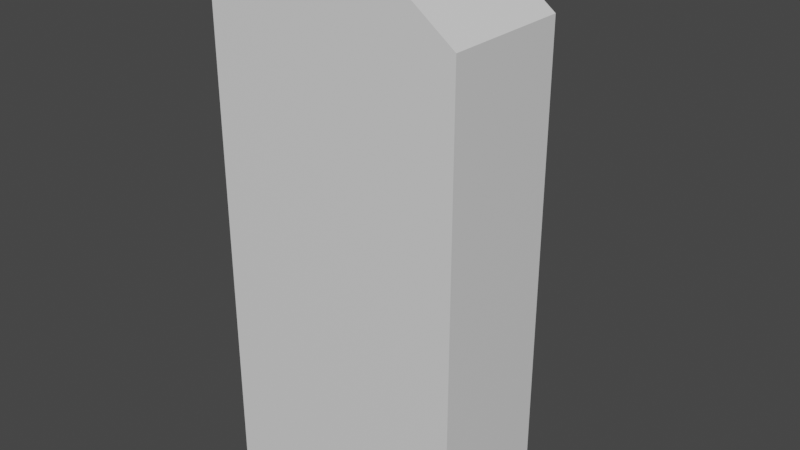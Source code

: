 # Source: HeavyDoor.blend  (saved by Blender 3.6.11; exported with 4.5.12 LTS)
import bpy
from mathutils import Matrix  # noqa: F401  (used for matrix-valued properties, if any)

bpy.ops.wm.read_factory_settings(use_empty=True)
scene = bpy.context.scene
scene.name = 'Scene'

# ---- collections
col_collection = bpy.data.collections.new('Collection'); scene.collection.children.link(col_collection)

# ---- materials (node trees are filled in below, after node groups)
mat_door = bpy.data.materials.new('Door')
mat_door.alpha_threshold = 0.0
mat_door.use_transparent_shadow = False
mat_door.roughness = 0.5
mat_door.line_color = (0.0, 0.0, 0.0, 1.0)
mat_handle = bpy.data.materials.new('Handle')
mat_handle.use_transparent_shadow = False

# ---- material node trees
mat_door.use_nodes = True; mat_door.node_tree.nodes.clear()
_N = mat_door.node_tree.nodes; _L = mat_door.node_tree.links
n0 = _N.new('ShaderNodeOutputMaterial'); n0.name = 'Material Output'; n0.location = (300, 300)
n1 = _N.new('ShaderNodeBsdfPrincipled'); n1.name = 'Principled BSDF'; n1.location = (10, 300)
n1.distribution = 'GGX'
n1.subsurface_method = 'RANDOM_WALK_SKIN'
n1.inputs[3].default_value = 1.45
n1.inputs[27].default_value = (0.0, 0.0, 0.0, 1.0)
n1.inputs[28].default_value = 1.0
_L.new(n1.outputs[0], n0.inputs[0])
n0.is_active_output = True
mat_handle.use_nodes = True; mat_handle.node_tree.nodes.clear()
_N = mat_handle.node_tree.nodes; _L = mat_handle.node_tree.links
n0 = _N.new('ShaderNodeBsdfPrincipled'); n0.name = 'Principled BSDF'; n0.location = (10, 300)
n0.distribution = 'GGX'
n0.subsurface_method = 'RANDOM_WALK_SKIN'
n0.inputs[3].default_value = 1.45
n0.inputs[27].default_value = (0.0, 0.0, 0.0, 1.0)
n0.inputs[28].default_value = 1.0
n1 = _N.new('ShaderNodeOutputMaterial'); n1.name = 'Material Output'; n1.location = (300, 300)
_L.new(n0.outputs[0], n1.inputs[0])
n1.is_active_output = True

# ---- world
world_world = bpy.data.worlds.new('World'); scene.world = world_world
world_world.use_nodes = True; world_world.node_tree.nodes.clear()
_N = world_world.node_tree.nodes; _L = world_world.node_tree.links
n0 = _N.new('ShaderNodeOutputWorld'); n0.name = 'World Output'; n0.location = (300, 300)
n1 = _N.new('ShaderNodeBackground'); n1.name = 'Background'; n1.location = (10, 300)
n1.inputs[0].default_value = (0.05088, 0.05088, 0.05088, 1.0)
_L.new(n1.outputs[0], n0.inputs[0])
n0.is_active_output = True
world_world.color = (0.05088, 0.05088, 0.05088)
world_world.use_sun_shadow = False
world_world.sun_shadow_jitter_overblur = 0.0

# ---- meshes
me_cube = bpy.data.meshes.new('Cube')
me_cube.from_pydata([(0.9467, 1.0, 3.697), (0.9467, 1.0, 0.1065), (1.0, 0.0, 3.771), (1.0, 0.0, 0.0), (-0.9467, 1.0, 3.697), (-0.9467, 1.0, 0.1065), (-1.0, 0.0, 3.771), (-1.0, 0.0, 0.0), (0.6667, 1.0, 0.1065), (0.3333, 1.0, 0.1065), (-2.98e-08, 1.0, 0.1065), (-0.3333, 1.0, 0.1065), (-0.6667, 1.0, 0.1065), (0.6667, 0.0, 4.019), (0.3333, 0.0, 4.17), (-2.98e-08, 0.0, 4.201), (-0.3333, 0.0, 4.17), (-0.6667, 0.0, 4.019), (-0.6667, 0.0, 0.0), (-0.3333, 0.0, 0.0), (2.98e-08, 0.0, 0.0), (0.3333, 0.0, 0.0), (0.6667, 0.0, 0.0), (-0.6515, 1.0, 3.917), (-0.3261, 1.0, 4.064), (3e-08, 1.0, 4.095), (0.3261, 1.0, 4.064), (0.6515, 1.0, 3.917), (-0.6667, 1.0, 0.0), (-1.0, 1.0, 0.0), (1.0, 1.0, 3.771), (1.0, 1.0, 0.0), (-1.0, 1.0, 3.771), (0.6667, 1.0, 4.019), (0.6667, 1.0, 0.0), (0.3333, 1.0, 0.0), (-2.98e-08, 1.0, 0.0), (-0.3333, 1.0, 0.0), (-0.6667, 1.0, 4.019), (-0.3333, 1.0, 4.17), (2.98e-08, 1.0, 4.201), (0.3333, 1.0, 4.17), (-0.6667, 0.9033, 0.1616), (-0.9192, 0.9033, 0.1616), (0.9192, 0.9033, 3.659), (0.9192, 0.9033, 0.1616), (-0.9192, 0.9033, 3.659), (0.6436, 0.9033, 3.864), (0.6667, 0.9033, 0.1616), (0.3333, 0.9033, 0.1616), (-2.98e-08, 0.9033, 0.1616), (-0.3333, 0.9033, 0.1616), (-0.6436, 0.9033, 3.864), (-0.3224, 0.9033, 4.009), (3.005e-08, 0.9033, 4.04), (0.3224, 0.9033, 4.009), (-0.6667, 0.9033, 0.1065), (-0.9467, 0.9033, 0.1065), (0.9467, 0.9033, 3.697), (0.9467, 0.9033, 0.1065), (-0.9467, 0.9033, 3.697), (0.6515, 0.9033, 3.917), (0.6667, 0.9033, 0.1065), (0.3333, 0.9033, 0.1065), (-2.98e-08, 0.9033, 0.1065), (-0.3333, 0.9033, 0.1065), (-0.6515, 0.9033, 3.917), (-0.3261, 0.9033, 4.064), (3e-08, 0.9033, 4.095), (0.3261, 0.9033, 4.064), (-0.6667, 0.9958, 0.1616), (-0.9192, 0.9958, 0.1616), (0.9192, 0.9958, 3.659), (0.9192, 0.9958, 0.1616), (-0.9192, 0.9958, 3.659), (0.6436, 0.9958, 3.864), (0.6667, 0.9958, 0.1616), (0.3333, 0.9958, 0.1616), (-2.98e-08, 0.9958, 0.1616), (-0.3333, 0.9958, 0.1616), (-0.6436, 0.9958, 3.864), (-0.3224, 0.9958, 4.009), (3.005e-08, 0.9958, 4.04), (0.3224, 0.9958, 4.009)], [], [(38, 32, 6, 17), (7, 6, 32, 29), (34, 31, 3, 22), (31, 30, 2, 3), (1, 8, 62, 59), (29, 28, 18, 7), (28, 37, 19, 18), (37, 36, 20, 19), (36, 35, 21, 20), (35, 34, 22, 21), (13, 14, 15, 16, 17, 6, 7, 18, 19, 20, 21, 22, 3, 2), (30, 33, 13, 2), (33, 41, 14, 13), (41, 40, 15, 14), (40, 39, 16, 15), (39, 38, 17, 16), (5, 12, 28, 29), (1, 0, 30, 31), (4, 5, 29, 32), (0, 27, 33, 30), (8, 1, 31, 34), (9, 8, 34, 35), (10, 9, 35, 36), (11, 10, 36, 37), (12, 11, 37, 28), (23, 4, 32, 38), (24, 23, 38, 39), (25, 24, 39, 40), (26, 25, 40, 41), (27, 26, 41, 33), (48, 49, 77, 76), (25, 26, 69, 68), (8, 9, 63, 62), (26, 27, 61, 69), (9, 10, 64, 63), (10, 11, 65, 64), (12, 5, 57, 56), (11, 12, 56, 65), (0, 1, 59, 58), (4, 23, 66, 60), (5, 4, 60, 57), (23, 24, 67, 66), (27, 0, 58, 61), (24, 25, 68, 67), (43, 42, 56, 57), (45, 44, 58, 59), (46, 43, 57, 60), (44, 47, 61, 58), (48, 45, 59, 62), (49, 48, 62, 63), (50, 49, 63, 64), (51, 50, 64, 65), (42, 51, 65, 56), (52, 46, 60, 66), (53, 52, 66, 67), (54, 53, 67, 68), (55, 54, 68, 69), (47, 55, 69, 61), (80, 81, 82, 83, 75, 72, 73, 76, 77, 78, 79, 70, 71, 74), (55, 47, 75, 83), (49, 50, 78, 77), (50, 51, 79, 78), (42, 43, 71, 70), (51, 42, 70, 79), (44, 45, 73, 72), (46, 52, 80, 74), (43, 46, 74, 71), (52, 53, 81, 80), (47, 44, 72, 75), (53, 54, 82, 81), (45, 48, 76, 73), (54, 55, 83, 82)])
_uv = me_cube.uv_layers.new(name='UVMap')
_uv.uv.foreach_set('vector', [0.8303, 0.6366, 0.8303, 0.6947, 0.6606, 0.6947, 0.6606, 0.6366, 0.6787, 0.32, 0.6787, 0.0, 0.8484, 0.0, 0.8484, 0.32, 0.05656, 0.5261, 0.0, 0.5261, 0.0, 0.3564, 0.05656, 0.3564, 0.8303, 0.6764, 0.8303, 0.3564, 1.0, 0.3564, 1.0, 0.6764, 0.8648, 0.0, 0.8648, 0.04736, 0.8484, 0.04736, 0.8484, 0.0, 0.3394, 0.5261, 0.2828, 0.5261, 0.2828, 0.3564, 0.3394, 0.3564, 0.2828, 0.5261, 0.2262, 0.5261, 0.2262, 0.3564, 0.2828, 0.3564, 0.2262, 0.5261, 0.1697, 0.5261, 0.1697, 0.3564, 0.2262, 0.3564, 0.1697, 0.5261, 0.1131, 0.5261, 0.1131, 0.3564, 0.1697, 0.3564, 0.1131, 0.5261, 0.05656, 0.5261, 0.05656, 0.3564, 0.1131, 0.3564, 0.05656, 0.01545, 0.1131, 0.002683, 0.1697, 0.0, 0.2262, 0.002683, 0.2828, 0.01545, 0.3394, 0.03648, 0.3394, 0.3564, 0.2828, 0.3564, 0.2262, 0.3564, 0.1697, 0.3564, 0.1131, 0.3564, 0.05656, 0.3564, 0.0, 0.3564, 0.0, 0.03648, 0.8303, 0.3564, 0.8303, 0.4111, 0.6606, 0.4111, 0.6606, 0.3564, 0.8303, 0.4111, 0.8303, 0.4664, 0.6606, 0.4664, 0.6606, 0.4111, 0.8303, 0.4664, 0.8303, 0.5226, 0.6606, 0.5226, 0.6606, 0.4664, 0.8303, 0.5226, 0.8303, 0.5791, 0.6606, 0.5791, 0.6606, 0.5226, 0.8303, 0.5791, 0.8303, 0.6366, 0.6606, 0.6366, 0.6606, 0.5791, 0.3484, 0.3474, 0.3959, 0.3474, 0.3959, 0.3564, 0.3394, 0.3564, 0.6697, 0.3474, 0.6697, 0.04276, 0.6787, 0.03648, 0.6787, 0.3564, 0.3484, 0.04276, 0.3484, 0.3474, 0.3394, 0.3564, 0.3394, 0.03648, 0.6697, 0.04276, 0.6196, 0.02414, 0.6222, 0.01545, 0.6787, 0.03648, 0.6222, 0.3474, 0.6697, 0.3474, 0.6787, 0.3564, 0.6222, 0.3564, 0.5656, 0.3474, 0.6222, 0.3474, 0.6222, 0.3564, 0.5656, 0.3564, 0.509, 0.3474, 0.5656, 0.3474, 0.5656, 0.3564, 0.509, 0.3564, 0.4525, 0.3474, 0.509, 0.3474, 0.509, 0.3564, 0.4525, 0.3564, 0.3959, 0.3474, 0.4525, 0.3474, 0.4525, 0.3564, 0.3959, 0.3564, 0.3985, 0.02414, 0.3484, 0.04276, 0.3394, 0.03648, 0.3959, 0.01545, 0.4537, 0.01167, 0.3985, 0.02414, 0.3959, 0.01545, 0.4525, 0.002683, 0.509, 0.00905, 0.4537, 0.01167, 0.4525, 0.002683, 0.509, 0.0, 0.5644, 0.01167, 0.509, 0.00905, 0.509, 0.0, 0.5656, 0.002683, 0.6196, 0.02414, 0.5644, 0.01167, 0.5656, 0.002683, 0.6222, 0.01545, 0.8648, 0.2691, 0.8648, 0.2125, 0.8805, 0.2125, 0.8805, 0.2691, 0.3283, 0.6868, 0.3283, 0.7421, 0.3119, 0.7421, 0.3119, 0.6868, 0.8648, 0.04736, 0.8648, 0.1037, 0.8484, 0.1037, 0.8484, 0.04736, 0.3283, 0.7421, 0.3283, 0.7973, 0.3119, 0.7973, 0.3119, 0.7421, 0.8648, 0.1037, 0.8648, 0.1601, 0.8484, 0.1601, 0.8484, 0.1037, 0.8648, 0.1601, 0.8648, 0.2165, 0.8484, 0.2165, 0.8484, 0.1601, 0.8648, 0.2728, 0.8648, 0.3202, 0.8484, 0.3202, 0.8484, 0.2728, 0.8648, 0.2165, 0.8648, 0.2728, 0.8484, 0.2728, 0.8484, 0.2165, 0.9126, 0.0, 0.9126, 0.3046, 0.8962, 0.3046, 0.8962, 0.0, 0.3283, 0.5261, 0.3283, 0.5762, 0.3119, 0.5762, 0.3119, 0.5261, 0.9126, 0.3046, 0.9126, 0.0, 0.929, 0.0, 0.929, 0.3046, 0.3283, 0.5762, 0.3283, 0.6314, 0.3119, 0.6314, 0.3119, 0.5762, 0.3283, 0.7973, 0.3283, 0.8474, 0.3119, 0.8474, 0.3119, 0.7973, 0.3283, 0.6314, 0.3283, 0.6868, 0.3119, 0.6868, 0.3119, 0.6314, 0.344, 0.6901, 0.3869, 0.6901, 0.3869, 0.6948, 0.3394, 0.6948, 0.656, 0.6901, 0.656, 0.3934, 0.6606, 0.3902, 0.6606, 0.6948, 0.344, 0.3934, 0.344, 0.6901, 0.3394, 0.6948, 0.3394, 0.3902, 0.656, 0.3934, 0.6092, 0.376, 0.6105, 0.3715, 0.6606, 0.3902, 0.6131, 0.6901, 0.656, 0.6901, 0.6606, 0.6948, 0.6131, 0.6948, 0.5566, 0.6901, 0.6131, 0.6901, 0.6131, 0.6948, 0.5566, 0.6948, 0.5, 0.6901, 0.5566, 0.6901, 0.5566, 0.6948, 0.5, 0.6948, 0.4434, 0.6901, 0.5, 0.6901, 0.5, 0.6948, 0.4434, 0.6948, 0.3869, 0.6901, 0.4434, 0.6901, 0.4434, 0.6948, 0.3869, 0.6948, 0.3908, 0.376, 0.344, 0.3934, 0.3394, 0.3902, 0.3895, 0.3715, 0.4453, 0.3637, 0.3908, 0.376, 0.3895, 0.3715, 0.4447, 0.3591, 0.5, 0.3611, 0.4453, 0.3637, 0.4447, 0.3591, 0.5, 0.3564, 0.5547, 0.3637, 0.5, 0.3611, 0.5, 0.3564, 0.5553, 0.3591, 0.6092, 0.376, 0.5547, 0.3637, 0.5553, 0.3591, 0.6105, 0.3715, 0.04676, 0.541, 0.1013, 0.5287, 0.156, 0.5261, 0.2107, 0.5287, 0.2652, 0.541, 0.3119, 0.5584, 0.3119, 0.8551, 0.2691, 0.8551, 0.2125, 0.8551, 0.156, 0.8551, 0.09941, 0.8551, 0.04285, 0.8551, 0.0, 0.8551, 0.0, 0.5584, 0.8805, 0.09848, 0.8805, 0.04518, 0.8962, 0.04518, 0.8962, 0.09848, 0.8648, 0.2125, 0.8648, 0.156, 0.8805, 0.156, 0.8805, 0.2125, 0.8648, 0.156, 0.8648, 0.09941, 0.8805, 0.09941, 0.8805, 0.156, 0.8648, 0.04285, 0.8648, 2.653e-09, 0.8805, 1.966e-09, 0.8805, 0.04285, 0.8648, 0.09941, 0.8648, 0.04285, 0.8805, 0.04285, 0.8805, 0.09941, 0.9447, 0.0, 0.9447, 0.2967, 0.929, 0.2967, 0.929, 0.0, 0.8805, 0.3109, 0.8805, 0.2629, 0.8962, 0.2629, 0.8962, 0.3109, 0.9447, 0.2967, 0.9447, 0.0, 0.9604, 0.0, 0.9604, 0.2967, 0.8805, 0.2629, 0.8805, 0.2075, 0.8962, 0.2075, 0.8962, 0.2629, 0.8805, 0.04518, 0.8805, 0.0, 0.8962, 0.0, 0.8962, 0.04518, 0.8805, 0.2075, 0.8805, 0.1528, 0.8962, 0.1528, 0.8962, 0.2075, 0.8648, 0.3119, 0.8648, 0.2691, 0.8805, 0.2691, 0.8805, 0.3119, 0.8805, 0.1528, 0.8805, 0.09848, 0.8962, 0.09848, 0.8962, 0.1528])
me_cube.materials.append(mat_door)
me_cube.use_mirror_vertex_groups = False
me_cube.update()
me_cylinder = bpy.data.meshes.new('Cylinder')
me_cylinder.from_pydata([(0.0, 0.1383, -0.1383), (0.0, 0.1383, 0.1383), (0.09778, 0.09778, -0.1383), (0.09778, 0.09778, 0.1383), (0.1383, 1.155e-23, -0.1383), (0.1383, -1.155e-23, 0.1383), (0.09778, -0.09778, -0.1383), (0.09778, -0.09778, 0.1383), (0.0, -0.1383, -0.1383), (0.0, -0.1383, 0.1383), (-0.09778, -0.09778, -0.1383), (-0.09778, -0.09778, 0.1383), (-0.1383, 1.155e-23, -0.1383), (-0.1383, -1.155e-23, 0.1383), (-0.09778, 0.09778, -0.1383), (-0.09778, 0.09778, 0.1383), (-0.3954, -1.073, 0.1383), (-0.3954, -1.073, -0.1383), (-0.4932, -1.032, -0.1383), (-0.4932, -1.032, 0.1383), (-0.446, 0.323, -0.1383), (-0.446, 0.323, 0.1383), (-0.3483, 0.2825, -0.1383), (-0.3483, 0.2825, 0.1383), (-0.3077, 0.1848, -0.1383), (-0.3077, 0.1848, 0.1383), (-0.3483, 0.08697, -0.1383), (-0.3483, 0.08697, 0.1383), (-0.446, 0.04647, -0.1383), (-0.446, 0.04647, 0.1383), (-0.5438, 0.08697, -0.1383), (-0.5438, 0.08697, 0.1383), (-0.5843, 0.1848, -0.1383), (-0.5843, 0.1848, 0.1383), (-0.5438, 0.2825, -0.1383), (-0.5438, 0.2825, 0.1383), (-0.8414, -0.8881, 0.1383), (-0.8414, -0.8881, -0.1383), (-0.9392, -0.8476, -0.1383), (-0.9392, -0.8476, 0.1383), (-0.5712, -0.4662, 0.3934), (-0.5772, -0.4958, 0.3307), (-0.5907, -0.5623, 0.3152), (-0.6016, -0.6156, 0.3586), (-0.6016, -0.6156, 0.4282), (-0.5907, -0.5623, 0.4716), (-0.5772, -0.4958, 0.4561), (-0.427, -0.5267, 0.3934), (-0.4438, -0.5517, 0.3307), (-0.4818, -0.608, 0.3152), (-0.5122, -0.653, 0.3586), (-0.5122, -0.653, 0.4282), (-0.4818, -0.608, 0.4716), (-0.4438, -0.5517, 0.4561), (-0.3169, -0.6378, 0.3934), (-0.342, -0.6544, 0.3307), (-0.3986, -0.6919, 0.3152), (-0.4439, -0.7219, 0.3586), (-0.4439, -0.7219, 0.4282), (-0.3986, -0.6919, 0.4716), (-0.342, -0.6544, 0.4561), (-0.2576, -0.7825, 0.3934), (-0.2873, -0.7883, 0.3307), (-0.3538, -0.8012, 0.3152), (-0.4072, -0.8116, 0.3586), (-0.4072, -0.8116, 0.4282), (-0.3538, -0.8012, 0.4716), (-0.2873, -0.7883, 0.4561), (-0.2583, -0.9389, 0.3934), (-0.2879, -0.9329, 0.3307), (-0.3544, -0.9194, 0.3152), (-0.4076, -0.9085, 0.3586), (-0.4076, -0.9085, 0.4282), (-0.3544, -0.9194, 0.4716), (-0.2879, -0.9329, 0.4561), (-0.3188, -1.083, 0.3934), (-0.3438, -1.066, 0.3307), (-0.4, -1.028, 0.3152), (-0.4451, -0.9979, 0.3586), (-0.4451, -0.9979, 0.4282), (-0.4, -1.028, 0.4716), (-0.3438, -1.066, 0.4561), (-0.4299, -1.193, 0.3934), (-0.4465, -1.168, 0.3307), (-0.484, -1.111, 0.3152), (-0.514, -1.066, 0.3586), (-0.514, -1.066, 0.4282), (-0.484, -1.111, 0.4716), (-0.4465, -1.168, 0.4561), (-0.5746, -1.252, 0.3934), (-0.5804, -1.223, 0.3307), (-0.5933, -1.156, 0.3152), (-0.6037, -1.103, 0.3586), (-0.6037, -1.103, 0.4282), (-0.5933, -1.156, 0.4716), (-0.5804, -1.223, 0.4561), (-0.731, -1.252, 0.3934), (-0.725, -1.222, 0.3307), (-0.7115, -1.156, 0.3152), (-0.7006, -1.102, 0.3586), (-0.7006, -1.102, 0.4282), (-0.7115, -1.156, 0.4716), (-0.725, -1.222, 0.4561), (-0.8752, -1.191, 0.3934), (-0.8583, -1.166, 0.3307), (-0.8204, -1.11, 0.3152), (-0.79, -1.065, 0.3586), (-0.79, -1.065, 0.4282), (-0.8204, -1.11, 0.4716), (-0.8583, -1.166, 0.4561), (-0.9853, -1.08, 0.3934), (-0.9601, -1.064, 0.3307), (-0.9036, -1.026, 0.3152), (-0.8582, -0.9961, 0.3586), (-0.8582, -0.9961, 0.4282), (-0.9036, -1.026, 0.4716), (-0.9601, -1.064, 0.4561), (-1.045, -0.9355, 0.3934), (-1.015, -0.9297, 0.3307), (-0.9483, -0.9168, 0.3152), (-0.8949, -0.9064, 0.3586), (-0.8949, -0.9064, 0.4282), (-0.9483, -0.9168, 0.4716), (-1.015, -0.9297, 0.4561), (-1.044, -0.7791, 0.3934), (-1.014, -0.7851, 0.3307), (-0.9478, -0.7986, 0.3152), (-0.8945, -0.8095, 0.3586), (-0.8945, -0.8095, 0.4282), (-0.9478, -0.7986, 0.4716), (-1.014, -0.7851, 0.4561), (-0.9834, -0.6349, 0.3934), (-0.9583, -0.6517, 0.3307), (-0.9021, -0.6897, 0.3152), (-0.857, -0.7201, 0.3586), (-0.857, -0.7201, 0.4282), (-0.9021, -0.6897, 0.4716), (-0.9583, -0.6517, 0.4561), (-0.8723, -0.5248, 0.3934), (-0.8556, -0.5499, 0.3307), (-0.8182, -0.6065, 0.3152), (-0.7882, -0.6518, 0.3586), (-0.7882, -0.6518, 0.4282), (-0.8182, -0.6065, 0.4716), (-0.8556, -0.5499, 0.4561), (-0.7276, -0.4655, 0.3934), (-0.7218, -0.4952, 0.3307), (-0.7089, -0.5617, 0.3152), (-0.6985, -0.6151, 0.3586), (-0.6985, -0.6151, 0.4282), (-0.7089, -0.5617, 0.4716), (-0.7218, -0.4952, 0.4561), (-0.6452, -0.7974, 0.09145), (-0.6985, -0.7865, 0.1348), (-0.736, -0.8759, 0.1348), (-0.6909, -0.9063, 0.09145), (-0.7127, -0.8532, 0.09145), (-0.7235, -0.9065, 0.1348), (-0.6037, -0.8988, 0.09145), (-0.6341, -0.9439, 0.1348), (-0.5895, -0.8648, 0.09145), (-0.5786, -0.8115, 0.1348), (-0.6984, -0.8191, 0.09145), (-0.668, -0.774, 0.1348), (-0.6569, -0.9206, 0.09145), (-0.6036, -0.9314, 0.1348), (-0.6112, -0.8116, 0.09145), (-0.5661, -0.8421, 0.1348), (-0.5486, -0.6662, -0.212), (-0.5486, -0.6662, 0.215), (-0.4482, -0.7519, -0.212), (-0.4482, -0.7519, 0.215), (-0.4174, -0.8802, -0.212), (-0.4174, -0.8802, 0.215), (-0.4679, -1.002, -0.212), (-0.4679, -1.002, 0.215), (-0.5804, -1.071, -0.212), (-0.5804, -1.071, 0.215), (-0.712, -1.061, -0.212), (-0.712, -1.061, 0.215), (-0.8123, -0.975, -0.212), (-0.8123, -0.975, 0.215), (-0.8431, -0.8467, -0.212), (-0.8431, -0.8467, 0.215), (-0.7926, -0.7248, -0.212), (-0.7926, -0.7248, 0.215), (-0.6801, -0.6558, -0.212), (-0.6801, -0.6558, 0.215)], [], [(0, 1, 3, 2), (2, 3, 5, 4), (4, 5, 7, 6), (6, 7, 9, 8), (9, 11, 19, 16), (10, 11, 13, 12), (3, 1, 15, 13, 11, 9, 7, 5), (12, 13, 15, 14), (14, 15, 1, 0), (0, 2, 4, 6, 8, 10, 12, 14), (17, 16, 19, 18), (8, 9, 16, 17), (11, 10, 18, 19), (10, 8, 17, 18), (20, 21, 23, 22), (22, 23, 25, 24), (24, 25, 27, 26), (26, 27, 29, 28), (29, 31, 39, 36), (30, 31, 33, 32), (23, 21, 35, 33, 31, 29, 27, 25), (32, 33, 35, 34), (34, 35, 21, 20), (20, 22, 24, 26, 28, 30, 32, 34), (37, 36, 39, 38), (28, 29, 36, 37), (31, 30, 38, 39), (30, 28, 37, 38), (40, 47, 48, 41), (41, 48, 49, 42), (42, 49, 158, 156), (43, 50, 51, 44), (44, 51, 52, 45), (45, 52, 53, 46), (46, 53, 47, 40), (47, 54, 55, 48), (48, 55, 56, 49), (49, 56, 57, 50), (50, 57, 58, 51), (51, 58, 59, 52), (52, 59, 60, 53), (53, 60, 54, 47), (54, 61, 62, 55), (55, 62, 63, 56), (56, 63, 64, 57), (57, 64, 65, 58), (58, 65, 66, 59), (59, 66, 67, 60), (60, 67, 61, 54), (61, 68, 69, 62), (62, 69, 70, 63), (63, 70, 71, 64), (64, 71, 72, 65), (65, 72, 73, 66), (66, 73, 74, 67), (67, 74, 68, 61), (68, 75, 76, 69), (69, 76, 77, 70), (71, 70, 152, 153), (71, 78, 79, 72), (72, 79, 80, 73), (73, 80, 81, 74), (74, 81, 75, 68), (75, 82, 83, 76), (76, 83, 84, 77), (77, 84, 85, 78), (78, 85, 86, 79), (79, 86, 87, 80), (80, 87, 88, 81), (81, 88, 82, 75), (82, 89, 90, 83), (83, 90, 91, 84), (84, 91, 92, 85), (85, 92, 93, 86), (86, 93, 94, 87), (87, 94, 95, 88), (88, 95, 89, 82), (89, 96, 97, 90), (90, 97, 98, 91), (91, 98, 99, 92), (92, 99, 100, 93), (93, 100, 101, 94), (94, 101, 102, 95), (95, 102, 96, 89), (96, 103, 104, 97), (97, 104, 105, 98), (106, 99, 161, 163), (99, 106, 107, 100), (100, 107, 108, 101), (101, 108, 109, 102), (102, 109, 103, 96), (103, 110, 111, 104), (104, 111, 112, 105), (105, 112, 113, 106), (106, 113, 114, 107), (107, 114, 115, 108), (108, 115, 116, 109), (109, 116, 110, 103), (110, 117, 118, 111), (111, 118, 119, 112), (112, 119, 120, 113), (113, 120, 121, 114), (114, 121, 122, 115), (115, 122, 123, 116), (116, 123, 117, 110), (117, 124, 125, 118), (118, 125, 126, 119), (119, 126, 127, 120), (120, 127, 128, 121), (121, 128, 129, 122), (122, 129, 130, 123), (123, 130, 124, 117), (124, 131, 132, 125), (125, 132, 133, 126), (133, 134, 167, 166), (127, 134, 135, 128), (128, 135, 136, 129), (129, 136, 137, 130), (130, 137, 131, 124), (131, 138, 139, 132), (132, 139, 140, 133), (133, 140, 141, 134), (134, 141, 142, 135), (135, 142, 143, 136), (136, 143, 144, 137), (137, 144, 138, 131), (138, 145, 146, 139), (139, 146, 147, 140), (140, 147, 148, 141), (141, 148, 149, 142), (142, 149, 150, 143), (143, 150, 151, 144), (144, 151, 145, 138), (145, 40, 41, 146), (146, 41, 42, 147), (147, 42, 43, 148), (148, 43, 44, 149), (149, 44, 45, 150), (150, 45, 46, 151), (151, 46, 40, 145), (152, 155, 154, 153), (77, 78, 154, 155), (78, 71, 153, 154), (70, 77, 155, 152), (156, 158, 159, 157), (43, 42, 156, 157), (49, 50, 159, 158), (50, 43, 157, 159), (160, 162, 163, 161), (98, 105, 162, 160), (99, 98, 160, 161), (105, 106, 163, 162), (164, 166, 167, 165), (134, 127, 165, 167), (126, 133, 166, 164), (127, 126, 164, 165), (168, 169, 171, 170), (170, 171, 173, 172), (172, 173, 175, 174), (174, 175, 177, 176), (176, 177, 179, 178), (178, 179, 181, 180), (180, 181, 183, 182), (182, 183, 185, 184), (171, 169, 187, 185, 183, 181, 179, 177, 175, 173), (184, 185, 187, 186), (186, 187, 169, 168), (168, 170, 172, 174, 176, 178, 180, 182, 184, 186)])
_uv = me_cylinder.uv_layers.new(name='UVMap')
_uv.uv.foreach_set('vector', [0.6397, 0.9353, 0.6397, 0.8232, 0.6826, 0.8232, 0.6826, 0.9353, 0.6826, 0.9353, 0.6826, 0.8232, 0.713, 0.8225, 0.713, 0.9345, 0.6397, 0.4846, 0.5277, 0.4846, 0.5277, 0.4417, 0.6397, 0.4417, 0.6397, 0.4417, 0.5277, 0.4417, 0.527, 0.4112, 0.6391, 0.4112, 0.2803, 0.4112, 0.2374, 0.4112, 0.2343, 1.525e-08, 0.2772, 1.43e-08, 0.713, 0.9353, 0.713, 0.8232, 0.7435, 0.8225, 0.7435, 0.9345, 0.2803, 0.5148, 0.2374, 0.5148, 0.2071, 0.4845, 0.2071, 0.4416, 0.2374, 0.4112, 0.2803, 0.4112, 0.3107, 0.4416, 0.3107, 0.4845, 0.8985, 0.9619, 0.8985, 0.8498, 0.9414, 0.8498, 0.9414, 0.9619, 0.9414, 0.9619, 0.9414, 0.8498, 0.9718, 0.8491, 0.9718, 0.9612, 0.3839, 0.5148, 0.341, 0.5148, 0.3107, 0.4845, 0.3107, 0.4416, 0.341, 0.4112, 0.3839, 0.4112, 0.4142, 0.4416, 0.4142, 0.4845, 0.9571, 0.5628, 0.9571, 0.4508, 1.0, 0.4508, 1.0, 0.5628, 0.6391, 0.4112, 0.527, 0.4112, 0.527, 2.528e-08, 0.639, 2.038e-08, 0.6397, 0.4112, 0.7518, 0.4112, 0.7518, 0.8225, 0.6398, 0.8225, 0.3839, 0.4112, 0.341, 0.4112, 0.3441, -3.036e-08, 0.387, -3.499e-08, 0.7518, 0.9619, 0.7518, 0.8499, 0.7947, 0.8499, 0.7947, 0.9619, 0.7947, 0.9619, 0.7947, 0.8499, 0.8251, 0.8491, 0.8251, 0.9612, 0.527, 0.4846, 0.4149, 0.4846, 0.4149, 0.4417, 0.527, 0.4417, 0.527, 0.4417, 0.4149, 0.4417, 0.4142, 0.4112, 0.5263, 0.4112, 0.1768, 0.4112, 0.1339, 0.4112, 0.1308, 3.395e-08, 0.1737, 3.395e-08, 0.9437, 0.45, 0.9437, 0.3379, 0.9741, 0.3372, 0.9741, 0.4492, 0.1768, 0.5148, 0.1339, 0.5148, 0.1036, 0.4845, 0.1036, 0.4416, 0.1339, 0.4112, 0.1768, 0.4112, 0.2071, 0.4416, 0.2071, 0.4845, 0.8251, 0.9619, 0.8251, 0.8498, 0.868, 0.8498, 0.868, 0.9619, 0.868, 0.9619, 0.868, 0.8498, 0.8985, 0.8491, 0.8985, 0.9612, 0.07322, 0.5148, 0.03033, 0.5148, 2.283e-08, 0.4845, 1.036e-08, 0.4416, 0.03033, 0.4112, 0.07322, 0.4112, 0.1036, 0.4416, 0.1036, 0.4845, 0.9571, 0.6749, 0.9571, 0.5628, 1.0, 0.5628, 1.0, 0.6749, 0.5263, 0.4112, 0.4142, 0.4112, 0.4142, -1.811e-08, 0.5263, -2.3e-08, 0.6397, -2.192e-08, 0.7518, -2.682e-08, 0.7518, 0.4112, 0.6398, 0.4112, 0.07322, 0.4112, 0.03033, 0.4112, 0.03344, -2.841e-08, 0.07633, -3.278e-08, 0.7769, 0.1035, 0.7772, 0.1669, 0.7521, 0.1646, 0.7518, 0.106, 2.991e-08, 0.6328, 0.02243, 0.5787, 0.04528, 0.5939, 0.02696, 0.6382, 0.02696, 0.6382, 0.04528, 0.5939, 0.1634, 0.6429, 0.1451, 0.6871, 0.3383, 0.8851, 0.3381, 0.8458, 0.3663, 0.8457, 0.3665, 0.885, 0.5567, 0.6425, 0.5417, 0.6062, 0.56, 0.5939, 0.5783, 0.6382, 0.5783, 0.6382, 0.56, 0.5939, 0.5829, 0.5787, 0.6053, 0.6328, 0.8026, 0.1057, 0.8029, 0.1643, 0.7772, 0.1669, 0.7769, 0.1035, 0.7772, 0.1669, 0.7781, 0.2254, 0.7529, 0.2187, 0.7521, 0.1646, 0.02243, 0.5787, 0.06387, 0.5372, 0.07914, 0.5601, 0.04528, 0.5939, 0.04528, 0.5939, 0.07914, 0.5601, 0.09138, 0.5784, 0.06361, 0.6062, 0.3381, 0.8458, 0.3376, 0.8096, 0.3658, 0.8094, 0.3663, 0.8457, 0.5417, 0.6062, 0.5139, 0.5784, 0.5262, 0.5601, 0.56, 0.5939, 0.56, 0.5939, 0.5262, 0.5601, 0.5414, 0.5372, 0.5829, 0.5787, 0.8029, 0.1643, 0.8037, 0.2184, 0.7781, 0.2254, 0.7772, 0.1669, 0.778, 0.4508, 0.7772, 0.4956, 0.7521, 0.5025, 0.7528, 0.461, 0.06387, 0.5372, 0.118, 0.5148, 0.1234, 0.5417, 0.07914, 0.5601, 0.07914, 0.5601, 0.1234, 0.5417, 0.1277, 0.5634, 0.09138, 0.5784, 0.4243, 0.9492, 0.4248, 0.9214, 0.4529, 0.9213, 0.4525, 0.9491, 0.5139, 0.5784, 0.4776, 0.5634, 0.4819, 0.5417, 0.5262, 0.5601, 0.5262, 0.5601, 0.4819, 0.5417, 0.4873, 0.5148, 0.5414, 0.5372, 0.8036, 0.4608, 0.8029, 0.5023, 0.7772, 0.4956, 0.778, 0.4508, 0.7772, 0.4956, 0.7769, 0.5542, 0.7518, 0.5567, 0.7521, 0.5025, 0.118, 0.5148, 0.1766, 0.5148, 0.1713, 0.5417, 0.1234, 0.5417, 0.1234, 0.5417, 0.1713, 0.5417, 0.167, 0.5634, 0.1277, 0.5634, 0.4248, 0.9214, 0.4249, 0.8851, 0.4531, 0.885, 0.4529, 0.9213, 0.4776, 0.5634, 0.4383, 0.5634, 0.434, 0.5417, 0.4819, 0.5417, 0.4819, 0.5417, 0.434, 0.5417, 0.4287, 0.5148, 0.4873, 0.5148, 0.8029, 0.5023, 0.8026, 0.5564, 0.7769, 0.5542, 0.7772, 0.4956, 0.7769, 0.5542, 0.7772, 0.6176, 0.7521, 0.6153, 0.7518, 0.5567, 0.1766, 0.5148, 0.2308, 0.5372, 0.2155, 0.5601, 0.1713, 0.5417, 0.9433, 0.6835, 0.9703, 0.6761, 0.9703, 0.8328, 0.9433, 0.8402, 0.4249, 0.8851, 0.4248, 0.8458, 0.4529, 0.8457, 0.4531, 0.885, 0.4383, 0.5634, 0.402, 0.5784, 0.3898, 0.5601, 0.434, 0.5417, 0.434, 0.5417, 0.3898, 0.5601, 0.3745, 0.5372, 0.4287, 0.5148, 0.8026, 0.5564, 0.8029, 0.615, 0.7772, 0.6176, 0.7769, 0.5542, 0.7772, 0.6176, 0.778, 0.6761, 0.7528, 0.6694, 0.7521, 0.6153, 0.2308, 0.5372, 0.2722, 0.5787, 0.2494, 0.5939, 0.2155, 0.5601, 0.2155, 0.5601, 0.2494, 0.5939, 0.231, 0.6062, 0.2033, 0.5784, 0.4248, 0.8458, 0.4243, 0.8096, 0.4525, 0.8094, 0.4529, 0.8457, 0.402, 0.5784, 0.3743, 0.6062, 0.3559, 0.5939, 0.3898, 0.5601, 0.3898, 0.5601, 0.3559, 0.5939, 0.3331, 0.5787, 0.3745, 0.5372, 0.8029, 0.615, 0.8036, 0.6692, 0.778, 0.6761, 0.7772, 0.6176, 0.7781, 0.2254, 0.7772, 0.2703, 0.7521, 0.2772, 0.7529, 0.2357, 0.2722, 0.5787, 0.2946, 0.6328, 0.2677, 0.6382, 0.2494, 0.5939, 0.2494, 0.5939, 0.2677, 0.6382, 0.2461, 0.6425, 0.231, 0.6062, 0.3665, 0.9493, 0.367, 0.9214, 0.3952, 0.9213, 0.3947, 0.9491, 0.3743, 0.6062, 0.3592, 0.6425, 0.3376, 0.6382, 0.3559, 0.5939, 0.3559, 0.5939, 0.3376, 0.6382, 0.3107, 0.6328, 0.3331, 0.5787, 0.8037, 0.2354, 0.8029, 0.2769, 0.7772, 0.2703, 0.7781, 0.2254, 0.7772, 0.2703, 0.7769, 0.3289, 0.7518, 0.3314, 0.7521, 0.2772, 0.2946, 0.6328, 0.2946, 0.6914, 0.2677, 0.6861, 0.2677, 0.6382, 0.2677, 0.6382, 0.2677, 0.6861, 0.2461, 0.6818, 0.2461, 0.6425, 0.367, 0.9214, 0.3672, 0.8851, 0.3954, 0.885, 0.3952, 0.9213, 0.3592, 0.6425, 0.3592, 0.6818, 0.3376, 0.6861, 0.3376, 0.6382, 0.3376, 0.6382, 0.3376, 0.6861, 0.3107, 0.6914, 0.3107, 0.6328, 0.8029, 0.2769, 0.8026, 0.3311, 0.7769, 0.3289, 0.7772, 0.2703, 0.7769, 0.3289, 0.7772, 0.3922, 0.7521, 0.39, 0.7518, 0.3314, 0.2946, 0.6914, 0.2722, 0.7456, 0.2494, 0.7303, 0.2677, 0.6861, 0.4531, 0.8094, 0.4924, 0.8094, 0.4924, 0.9373, 0.4531, 0.9373, 0.3672, 0.8851, 0.367, 0.8458, 0.3952, 0.8457, 0.3954, 0.885, 0.3592, 0.6818, 0.3743, 0.718, 0.3559, 0.7303, 0.3376, 0.6861, 0.3376, 0.6861, 0.3559, 0.7303, 0.3331, 0.7456, 0.3107, 0.6914, 0.8026, 0.3311, 0.8029, 0.3897, 0.7772, 0.3922, 0.7769, 0.3289, 0.7772, 0.3922, 0.7781, 0.4508, 0.7529, 0.4441, 0.7521, 0.39, 0.2722, 0.7456, 0.2308, 0.787, 0.2155, 0.7641, 0.2494, 0.7303, 0.2494, 0.7303, 0.2155, 0.7641, 0.2033, 0.7458, 0.231, 0.718, 0.367, 0.8458, 0.3665, 0.8096, 0.3947, 0.8094, 0.3952, 0.8457, 0.3743, 0.718, 0.402, 0.7458, 0.3898, 0.7641, 0.3559, 0.7303, 0.3559, 0.7303, 0.3898, 0.7641, 0.3745, 0.787, 0.3331, 0.7456, 0.8029, 0.3897, 0.8037, 0.4438, 0.7781, 0.4508, 0.7772, 0.3922, 0.8298, 0.4508, 0.829, 0.4956, 0.8039, 0.5025, 0.8046, 0.461, 0.2308, 0.787, 0.1766, 0.8094, 0.1713, 0.7825, 0.2155, 0.7641, 0.2155, 0.7641, 0.1713, 0.7825, 0.167, 0.7609, 0.2033, 0.7458, 0.3954, 0.9492, 0.3959, 0.9214, 0.4241, 0.9213, 0.4236, 0.9491, 0.402, 0.7458, 0.4383, 0.7609, 0.434, 0.7825, 0.3898, 0.7641, 0.3898, 0.7641, 0.434, 0.7825, 0.4287, 0.8094, 0.3745, 0.787, 0.8554, 0.4608, 0.8547, 0.5023, 0.829, 0.4956, 0.8298, 0.4508, 0.829, 0.4956, 0.8287, 0.5542, 0.8036, 0.5567, 0.8039, 0.5025, 0.1766, 0.8094, 0.118, 0.8094, 0.1234, 0.7825, 0.1713, 0.7825, 0.1713, 0.7825, 0.1234, 0.7825, 0.1277, 0.7609, 0.167, 0.7609, 0.3959, 0.9214, 0.3961, 0.8851, 0.4243, 0.885, 0.4241, 0.9213, 0.4383, 0.7609, 0.4776, 0.7609, 0.4819, 0.7825, 0.434, 0.7825, 0.434, 0.7825, 0.4819, 0.7825, 0.4873, 0.8094, 0.4287, 0.8094, 0.8547, 0.5023, 0.8544, 0.5564, 0.8287, 0.5542, 0.829, 0.4956, 0.8287, 0.5542, 0.829, 0.6176, 0.8039, 0.6153, 0.8036, 0.5567, 0.118, 0.8094, 0.06387, 0.787, 0.07914, 0.7641, 0.1234, 0.7825, 0.3107, 0.8094, 0.3376, 0.8168, 0.3376, 0.9736, 0.3107, 0.9662, 0.3961, 0.8851, 0.3959, 0.8458, 0.4241, 0.8457, 0.4243, 0.885, 0.4776, 0.7609, 0.5139, 0.7458, 0.5262, 0.7641, 0.4819, 0.7825, 0.4819, 0.7825, 0.5262, 0.7641, 0.5414, 0.787, 0.4873, 0.8094, 0.8544, 0.5564, 0.8547, 0.615, 0.829, 0.6176, 0.8287, 0.5542, 0.829, 0.6176, 0.8298, 0.6761, 0.8046, 0.6694, 0.8039, 0.6153, 0.06387, 0.787, 0.02243, 0.7456, 0.04528, 0.7303, 0.07914, 0.7641, 0.07914, 0.7641, 0.04528, 0.7303, 0.06361, 0.718, 0.09138, 0.7458, 0.3959, 0.8458, 0.3954, 0.8096, 0.4236, 0.8094, 0.4241, 0.8457, 0.5139, 0.7458, 0.5417, 0.718, 0.56, 0.7303, 0.5262, 0.7641, 0.5262, 0.7641, 0.56, 0.7303, 0.5829, 0.7456, 0.5414, 0.787, 0.8547, 0.615, 0.8554, 0.6692, 0.8298, 0.6761, 0.829, 0.6176, 0.7781, -1.645e-08, 0.7772, 0.04489, 0.7521, 0.05179, 0.7529, 0.01028, 0.02243, 0.7456, 4.082e-08, 0.6914, 0.02696, 0.6861, 0.04528, 0.7303, 0.04528, 0.7303, 0.02696, 0.6861, 0.04857, 0.6818, 0.06361, 0.718, 0.3376, 0.9493, 0.3381, 0.9214, 0.3663, 0.9213, 0.3658, 0.9491, 0.5417, 0.718, 0.5567, 0.6818, 0.5783, 0.6861, 0.56, 0.7303, 0.56, 0.7303, 0.5783, 0.6861, 0.6053, 0.6914, 0.5829, 0.7456, 0.8037, 0.01004, 0.8029, 0.05155, 0.7772, 0.04489, 0.7781, -1.645e-08, 0.7772, 0.04489, 0.7769, 0.1035, 0.7518, 0.106, 0.7521, 0.05179, 4.082e-08, 0.6914, 2.991e-08, 0.6328, 0.02696, 0.6382, 0.02696, 0.6861, 0.02696, 0.6861, 0.02696, 0.6382, 0.04857, 0.6425, 0.04857, 0.6818, 0.3381, 0.9214, 0.3383, 0.8851, 0.3665, 0.885, 0.3663, 0.9213, 0.5567, 0.6818, 0.5567, 0.6425, 0.5783, 0.6382, 0.5783, 0.6861, 0.5783, 0.6861, 0.5783, 0.6382, 0.6053, 0.6328, 0.6053, 0.6914, 0.8029, 0.05155, 0.8026, 0.1057, 0.7769, 0.1035, 0.7772, 0.04489, 0.1223, 0.6599, 0.1666, 0.6782, 0.1543, 0.6965, 0.118, 0.6815, 0.2686, 0.8094, 0.2956, 0.8168, 0.2956, 0.9736, 0.2686, 0.9662, 0.5317, 0.8094, 0.571, 0.8094, 0.571, 0.9373, 0.5317, 0.9373, 0.1713, 0.5417, 0.2155, 0.5601, 0.1666, 0.6782, 0.1223, 0.6599, 0.1451, 0.6871, 0.1634, 0.6429, 0.1817, 0.6551, 0.1667, 0.6914, 0.6128, 0.6561, 0.6397, 0.6487, 0.6397, 0.8055, 0.6128, 0.8129, 0.9437, 0.173, 0.9706, 0.1805, 0.9706, 0.3372, 0.9437, 0.3298, 0.6103, 0.9373, 0.571, 0.9373, 0.571, 0.8094, 0.6103, 0.8094, 0.1496, 0.6371, 0.1312, 0.6814, 0.1129, 0.6691, 0.128, 0.6328, 0.2677, 0.6861, 0.2494, 0.7303, 0.1312, 0.6814, 0.1496, 0.6371, 0.6128, 0.492, 0.6397, 0.4846, 0.6397, 0.6413, 0.6128, 0.6487, 0.2417, 0.8094, 0.2686, 0.8168, 0.2686, 0.9736, 0.2417, 0.9662, 0.1723, 0.6644, 0.1281, 0.646, 0.1403, 0.6277, 0.1766, 0.6427, 0.5317, 0.9373, 0.4924, 0.9373, 0.4924, 0.8094, 0.5317, 0.8094, 0.1234, 0.7825, 0.07914, 0.7641, 0.1281, 0.646, 0.1723, 0.6644, 0.9164, 0.6835, 0.9433, 0.6761, 0.9433, 0.8328, 0.9164, 0.8402, 0.9062, 0.6242, 0.9062, 0.4512, 0.9571, 0.4508, 0.9571, 0.6238, 0.0, 0.9824, 0.0, 0.8094, 0.04314, 0.8101, 0.04314, 0.9831, 0.04314, 0.9831, 0.04314, 0.8101, 0.09662, 0.8101, 0.09662, 0.9831, 0.09662, 0.9831, 0.09662, 0.8101, 0.14, 0.8094, 0.14, 0.9824, 0.14, 0.9824, 0.14, 0.8094, 0.1908, 0.8098, 0.1908, 0.9828, 0.1908, 0.9828, 0.1908, 0.8098, 0.2417, 0.8094, 0.2417, 0.9824, 0.8037, 0.3461, 0.8037, 0.173, 0.8469, 0.1737, 0.8469, 0.3468, 0.8469, 0.3468, 0.8469, 0.1737, 0.9003, 0.1738, 0.9003, 0.3468, 0.885, 0.6926, 0.9164, 0.7359, 0.9164, 0.7894, 0.885, 0.8326, 0.8341, 0.8491, 0.7833, 0.8326, 0.7518, 0.7894, 0.7518, 0.7359, 0.7833, 0.6926, 0.8341, 0.6761, 0.9003, 0.3468, 0.9003, 0.1738, 0.9437, 0.1731, 0.9437, 0.3461, 0.8554, 0.6238, 0.8554, 0.4508, 0.9062, 0.4512, 0.9062, 0.6242, 0.8037, 0.05979, 0.8351, 0.01652, 0.886, 1.56e-08, 0.9369, 0.01652, 0.9683, 0.05979, 0.9683, 0.1133, 0.9369, 0.1565, 0.886, 0.173, 0.8351, 0.1565, 0.8037, 0.1133])
me_cylinder.materials.append(mat_handle)
me_cylinder.update()

# ---- objects
ob_cube = bpy.data.objects.new('Cube', me_cube)
ob_cylinder = bpy.data.objects.new('Cylinder', me_cylinder)

# ---- transforms, parenting, visibility, modifiers, constraints
ob_cube.location = (0.0, 0.0, 0.0)
ob_cube.lock_rotations_4d = False
ob_cube.empty_display_type = 'ARROWS'
ob_cube.lineart.crease_threshold = 0.0
ob_cylinder.location = (0.5489, 0.9733, 2.207)
ob_cylinder.rotation_euler = (-1.571, -1.178, 0.0)

# ---- collection membership
col_collection.objects.link(ob_cube)
col_collection.objects.link(ob_cylinder)

# ---- scene / render settings (as saved in the file)
scene.frame_start = 1; scene.frame_end = 250; scene.frame_set(1)
scene.render.engine = 'BLENDER_EEVEE_NEXT'
scene.cycles.sampling_pattern = 'TABULATED_SOBOL'
scene.view_settings.view_transform = 'Filmic'
bpy.context.view_layer.update()

# ---- added for rendering (the .blend has no active camera and no usable light): camera, sun
cam_auto = bpy.data.cameras.new('AutoCamera')
cam_auto.lens = 50.0
cam_auto.sensor_width = 36.0
cam_auto.clip_end = 1000.0
ob_auto_camera = bpy.data.objects.new('AutoCamera', cam_auto)
scene.collection.objects.link(ob_auto_camera)
ob_auto_camera.location = (4.50698, -4.69067, 5.7094)
ob_auto_camera.rotation_euler = (1.09748, -7.21219e-08, 0.694738)
scene.camera = ob_auto_camera
light_auto_sun = bpy.data.lights.new('AutoSun', 'SUN')
light_auto_sun.energy = 3.0
light_auto_sun.angle = 0.0523599
ob_auto_sun = bpy.data.objects.new('AutoSun', light_auto_sun)
scene.collection.objects.link(ob_auto_sun)
ob_auto_sun.rotation_euler = (0.872665, 0.174533, 0.523599)
bpy.context.view_layer.update()
